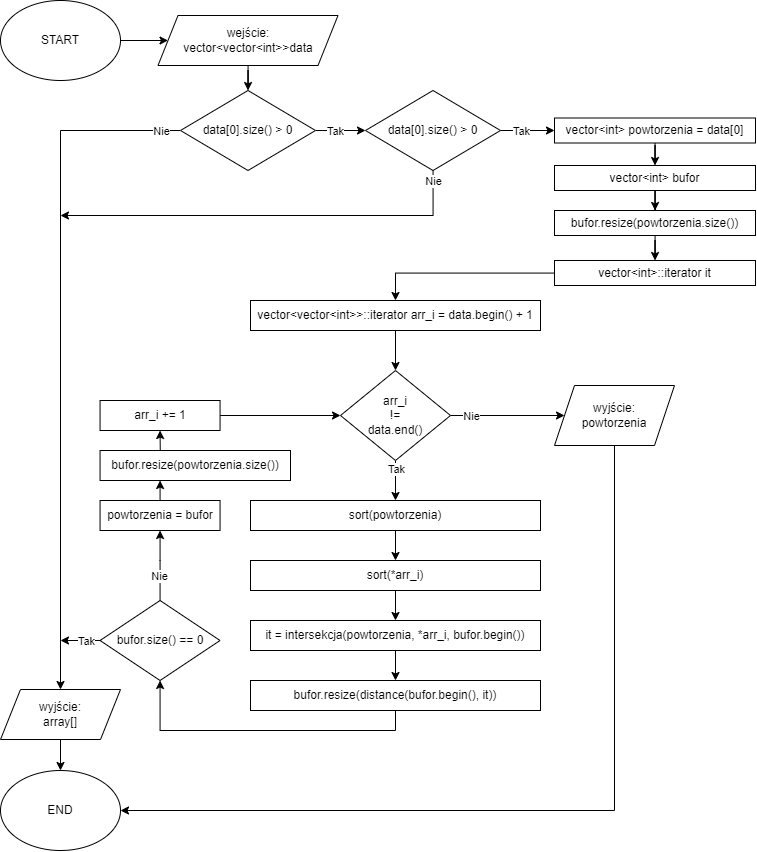

The diagram above was exported from draw.io. Its source (the exported page's mxGraphModel, read from the mxfile embedded in the PNG):
<mxGraphModel dx="1574" dy="1464" grid="1" gridSize="10" guides="1" tooltips="1" connect="1" arrows="1" fold="1" page="1" pageScale="1" pageWidth="827" pageHeight="1169" math="0" shadow="0">
  <root>
    <mxCell id="0" />
    <mxCell id="1" parent="0" />
    <mxCell id="pnEZvFSktnOX3axIGs_f-1" style="edgeStyle=orthogonalEdgeStyle;rounded=0;orthogonalLoop=1;jettySize=auto;html=1;" parent="1" source="pnEZvFSktnOX3axIGs_f-2" target="pnEZvFSktnOX3axIGs_f-5" edge="1">
      <mxGeometry relative="1" as="geometry" />
    </mxCell>
    <mxCell id="pnEZvFSktnOX3axIGs_f-2" value="START" style="ellipse;whiteSpace=wrap;html=1;" parent="1" vertex="1">
      <mxGeometry x="290" y="430" width="120" height="80" as="geometry" />
    </mxCell>
    <mxCell id="pnEZvFSktnOX3axIGs_f-3" value="END" style="ellipse;whiteSpace=wrap;html=1;" parent="1" vertex="1">
      <mxGeometry x="290" y="1200" width="120" height="80" as="geometry" />
    </mxCell>
    <mxCell id="pnEZvFSktnOX3axIGs_f-4" style="edgeStyle=orthogonalEdgeStyle;rounded=0;orthogonalLoop=1;jettySize=auto;html=1;entryX=0.5;entryY=0;entryDx=0;entryDy=0;" parent="1" source="pnEZvFSktnOX3axIGs_f-5" target="pnEZvFSktnOX3axIGs_f-73" edge="1">
      <mxGeometry relative="1" as="geometry">
        <mxPoint x="525.0190831908701" y="515.0107342948644" as="targetPoint" />
      </mxGeometry>
    </mxCell>
    <mxCell id="pnEZvFSktnOX3axIGs_f-5" value="wejście:&lt;br&gt;vector&amp;lt;vector&amp;lt;int&amp;gt;&amp;gt;data" style="shape=parallelogram;perimeter=parallelogramPerimeter;whiteSpace=wrap;html=1;fixedSize=1;" parent="1" vertex="1">
      <mxGeometry x="447.5" y="445" width="180" height="50" as="geometry" />
    </mxCell>
    <mxCell id="pnEZvFSktnOX3axIGs_f-6" style="edgeStyle=orthogonalEdgeStyle;rounded=0;orthogonalLoop=1;jettySize=auto;html=1;entryX=0.5;entryY=0;entryDx=0;entryDy=0;exitX=0;exitY=0.5;exitDx=0;exitDy=0;" parent="1" source="pnEZvFSktnOX3axIGs_f-73" target="pnEZvFSktnOX3axIGs_f-11" edge="1">
      <mxGeometry relative="1" as="geometry">
        <mxPoint x="445.02647397717556" y="350.01489161216125" as="sourcePoint" />
      </mxGeometry>
    </mxCell>
    <mxCell id="pnEZvFSktnOX3axIGs_f-7" value="Nie" style="edgeLabel;html=1;align=center;verticalAlign=middle;resizable=0;points=[];" parent="pnEZvFSktnOX3axIGs_f-6" vertex="1" connectable="0">
      <mxGeometry x="-0.8776" y="-1" relative="1" as="geometry">
        <mxPoint x="22" y="1" as="offset" />
      </mxGeometry>
    </mxCell>
    <mxCell id="pnEZvFSktnOX3axIGs_f-8" style="edgeStyle=orthogonalEdgeStyle;rounded=0;orthogonalLoop=1;jettySize=auto;html=1;entryX=0;entryY=0.5;entryDx=0;entryDy=0;exitX=1;exitY=0.5;exitDx=0;exitDy=0;" parent="1" source="pnEZvFSktnOX3axIGs_f-73" target="pnEZvFSktnOX3axIGs_f-72" edge="1">
      <mxGeometry relative="1" as="geometry">
        <mxPoint x="605" y="560" as="sourcePoint" />
      </mxGeometry>
    </mxCell>
    <mxCell id="pnEZvFSktnOX3axIGs_f-9" value="Tak" style="edgeLabel;html=1;align=center;verticalAlign=middle;resizable=0;points=[];" parent="pnEZvFSktnOX3axIGs_f-8" vertex="1" connectable="0">
      <mxGeometry x="-0.7689" relative="1" as="geometry">
        <mxPoint x="14" as="offset" />
      </mxGeometry>
    </mxCell>
    <mxCell id="pnEZvFSktnOX3axIGs_f-10" style="edgeStyle=orthogonalEdgeStyle;rounded=0;orthogonalLoop=1;jettySize=auto;html=1;" parent="1" source="pnEZvFSktnOX3axIGs_f-11" target="pnEZvFSktnOX3axIGs_f-3" edge="1">
      <mxGeometry relative="1" as="geometry" />
    </mxCell>
    <mxCell id="pnEZvFSktnOX3axIGs_f-11" value="wyjście:&lt;br&gt;array[]" style="shape=parallelogram;perimeter=parallelogramPerimeter;whiteSpace=wrap;html=1;fixedSize=1;" parent="1" vertex="1">
      <mxGeometry x="290" y="1119" width="120" height="50" as="geometry" />
    </mxCell>
    <mxCell id="pnEZvFSktnOX3axIGs_f-19" style="edgeStyle=orthogonalEdgeStyle;rounded=0;orthogonalLoop=1;jettySize=auto;html=1;" parent="1" source="pnEZvFSktnOX3axIGs_f-20" target="pnEZvFSktnOX3axIGs_f-26" edge="1">
      <mxGeometry relative="1" as="geometry" />
    </mxCell>
    <mxCell id="pnEZvFSktnOX3axIGs_f-20" value="vector&amp;lt;vector&amp;lt;int&amp;gt;&amp;gt;::iterator arr_i = data.begin() + 1" style="rounded=0;whiteSpace=wrap;html=1;" parent="1" vertex="1">
      <mxGeometry x="540" y="730" width="290" height="30" as="geometry" />
    </mxCell>
    <mxCell id="pnEZvFSktnOX3axIGs_f-21" style="edgeStyle=orthogonalEdgeStyle;rounded=0;orthogonalLoop=1;jettySize=auto;html=1;" parent="1" source="pnEZvFSktnOX3axIGs_f-26" target="pnEZvFSktnOX3axIGs_f-30" edge="1">
      <mxGeometry relative="1" as="geometry" />
    </mxCell>
    <mxCell id="pnEZvFSktnOX3axIGs_f-86" value="Tak" style="edgeLabel;html=1;align=center;verticalAlign=middle;resizable=0;points=[];" parent="pnEZvFSktnOX3axIGs_f-21" vertex="1" connectable="0">
      <mxGeometry x="-0.7717" relative="1" as="geometry">
        <mxPoint y="4" as="offset" />
      </mxGeometry>
    </mxCell>
    <mxCell id="pnEZvFSktnOX3axIGs_f-24" style="edgeStyle=orthogonalEdgeStyle;rounded=0;orthogonalLoop=1;jettySize=auto;html=1;entryX=0;entryY=0.5;entryDx=0;entryDy=0;" parent="1" source="pnEZvFSktnOX3axIGs_f-26" target="pnEZvFSktnOX3axIGs_f-59" edge="1">
      <mxGeometry relative="1" as="geometry" />
    </mxCell>
    <mxCell id="pnEZvFSktnOX3axIGs_f-25" value="Nie" style="edgeLabel;html=1;align=center;verticalAlign=middle;resizable=0;points=[];" parent="pnEZvFSktnOX3axIGs_f-24" vertex="1" connectable="0">
      <mxGeometry x="-0.8095" relative="1" as="geometry">
        <mxPoint x="9" as="offset" />
      </mxGeometry>
    </mxCell>
    <mxCell id="pnEZvFSktnOX3axIGs_f-26" value="arr_i&lt;br&gt;!=&lt;br&gt;data.end()" style="rhombus;whiteSpace=wrap;html=1;" parent="1" vertex="1">
      <mxGeometry x="630" y="800" width="110" height="90" as="geometry" />
    </mxCell>
    <mxCell id="pnEZvFSktnOX3axIGs_f-27" style="edgeStyle=orthogonalEdgeStyle;rounded=0;orthogonalLoop=1;jettySize=auto;html=1;entryX=0;entryY=0.5;entryDx=0;entryDy=0;" parent="1" source="pnEZvFSktnOX3axIGs_f-28" target="pnEZvFSktnOX3axIGs_f-26" edge="1">
      <mxGeometry relative="1" as="geometry" />
    </mxCell>
    <mxCell id="pnEZvFSktnOX3axIGs_f-28" value="arr_i += 1" style="rounded=0;whiteSpace=wrap;html=1;" parent="1" vertex="1">
      <mxGeometry x="389.56" y="830" width="120" height="30" as="geometry" />
    </mxCell>
    <mxCell id="pnEZvFSktnOX3axIGs_f-85" style="edgeStyle=orthogonalEdgeStyle;rounded=0;orthogonalLoop=1;jettySize=auto;html=1;entryX=0.5;entryY=0;entryDx=0;entryDy=0;" parent="1" source="pnEZvFSktnOX3axIGs_f-30" target="pnEZvFSktnOX3axIGs_f-83" edge="1">
      <mxGeometry relative="1" as="geometry" />
    </mxCell>
    <mxCell id="pnEZvFSktnOX3axIGs_f-30" value="sort(powtorzenia)" style="rounded=0;whiteSpace=wrap;html=1;" parent="1" vertex="1">
      <mxGeometry x="540" y="930" width="290" height="30" as="geometry" />
    </mxCell>
    <mxCell id="pnEZvFSktnOX3axIGs_f-49" style="edgeStyle=orthogonalEdgeStyle;rounded=0;orthogonalLoop=1;jettySize=auto;html=1;entryX=0.5;entryY=1;entryDx=0;entryDy=0;exitX=0.5;exitY=0;exitDx=0;exitDy=0;" parent="1" source="pnEZvFSktnOX3axIGs_f-53" target="pnEZvFSktnOX3axIGs_f-55" edge="1">
      <mxGeometry relative="1" as="geometry">
        <mxPoint x="459.56" y="929.9999999999998" as="targetPoint" />
        <Array as="points">
          <mxPoint x="449.56" y="990" />
          <mxPoint x="449.56" y="990" />
        </Array>
      </mxGeometry>
    </mxCell>
    <mxCell id="pnEZvFSktnOX3axIGs_f-50" value="Nie" style="edgeLabel;html=1;align=center;verticalAlign=middle;resizable=0;points=[];" parent="pnEZvFSktnOX3axIGs_f-49" vertex="1" connectable="0">
      <mxGeometry x="-0.3079" y="1" relative="1" as="geometry">
        <mxPoint as="offset" />
      </mxGeometry>
    </mxCell>
    <mxCell id="pnEZvFSktnOX3axIGs_f-51" style="edgeStyle=orthogonalEdgeStyle;rounded=0;orthogonalLoop=1;jettySize=auto;html=1;" parent="1" source="pnEZvFSktnOX3axIGs_f-53" edge="1">
      <mxGeometry relative="1" as="geometry">
        <mxPoint x="350" y="1070" as="targetPoint" />
      </mxGeometry>
    </mxCell>
    <mxCell id="pnEZvFSktnOX3axIGs_f-52" value="Tak" style="edgeLabel;html=1;align=center;verticalAlign=middle;resizable=0;points=[];" parent="pnEZvFSktnOX3axIGs_f-51" vertex="1" connectable="0">
      <mxGeometry x="-0.2785" relative="1" as="geometry">
        <mxPoint as="offset" />
      </mxGeometry>
    </mxCell>
    <mxCell id="pnEZvFSktnOX3axIGs_f-53" value="bufor.size() == 0" style="rhombus;whiteSpace=wrap;html=1;" parent="1" vertex="1">
      <mxGeometry x="389.56" y="1030" width="120" height="80" as="geometry" />
    </mxCell>
    <mxCell id="pnEZvFSktnOX3axIGs_f-93" style="edgeStyle=orthogonalEdgeStyle;rounded=0;orthogonalLoop=1;jettySize=auto;html=1;entryX=0.318;entryY=0.984;entryDx=0;entryDy=0;entryPerimeter=0;" parent="1" source="pnEZvFSktnOX3axIGs_f-55" target="pnEZvFSktnOX3axIGs_f-57" edge="1">
      <mxGeometry relative="1" as="geometry" />
    </mxCell>
    <mxCell id="pnEZvFSktnOX3axIGs_f-55" value="powtorzenia = bufor" style="rounded=0;whiteSpace=wrap;html=1;" parent="1" vertex="1">
      <mxGeometry x="389.56" y="930" width="120" height="30" as="geometry" />
    </mxCell>
    <mxCell id="pnEZvFSktnOX3axIGs_f-94" style="edgeStyle=orthogonalEdgeStyle;rounded=0;orthogonalLoop=1;jettySize=auto;html=1;entryX=0.5;entryY=1;entryDx=0;entryDy=0;exitX=0.316;exitY=0.002;exitDx=0;exitDy=0;exitPerimeter=0;" parent="1" source="pnEZvFSktnOX3axIGs_f-57" target="pnEZvFSktnOX3axIGs_f-28" edge="1">
      <mxGeometry relative="1" as="geometry" />
    </mxCell>
    <mxCell id="pnEZvFSktnOX3axIGs_f-57" value="bufor.resize(powtorzenia.size())" style="rounded=0;whiteSpace=wrap;html=1;" parent="1" vertex="1">
      <mxGeometry x="389.56" y="880" width="190.44" height="30" as="geometry" />
    </mxCell>
    <mxCell id="pnEZvFSktnOX3axIGs_f-58" style="edgeStyle=orthogonalEdgeStyle;rounded=0;orthogonalLoop=1;jettySize=auto;html=1;entryX=1;entryY=0.5;entryDx=0;entryDy=0;exitX=0.5;exitY=1;exitDx=0;exitDy=0;" parent="1" source="pnEZvFSktnOX3axIGs_f-59" target="pnEZvFSktnOX3axIGs_f-3" edge="1">
      <mxGeometry relative="1" as="geometry">
        <Array as="points">
          <mxPoint x="904" y="1240" />
        </Array>
      </mxGeometry>
    </mxCell>
    <mxCell id="pnEZvFSktnOX3axIGs_f-59" value="wyjście:&lt;br&gt;powtorzenia" style="shape=parallelogram;perimeter=parallelogramPerimeter;whiteSpace=wrap;html=1;fixedSize=1;" parent="1" vertex="1">
      <mxGeometry x="844" y="815" width="120" height="60" as="geometry" />
    </mxCell>
    <mxCell id="pnEZvFSktnOX3axIGs_f-60" style="edgeStyle=orthogonalEdgeStyle;rounded=0;orthogonalLoop=1;jettySize=auto;html=1;entryX=0.5;entryY=0;entryDx=0;entryDy=0;" parent="1" source="pnEZvFSktnOX3axIGs_f-61" target="pnEZvFSktnOX3axIGs_f-63" edge="1">
      <mxGeometry relative="1" as="geometry" />
    </mxCell>
    <mxCell id="pnEZvFSktnOX3axIGs_f-61" value="vector&amp;lt;int&amp;gt; powtorzenia = data[0]" style="rounded=0;whiteSpace=wrap;html=1;" parent="1" vertex="1">
      <mxGeometry x="844" y="547.5" width="201" height="25" as="geometry" />
    </mxCell>
    <mxCell id="pnEZvFSktnOX3axIGs_f-76" style="edgeStyle=orthogonalEdgeStyle;rounded=0;orthogonalLoop=1;jettySize=auto;html=1;" parent="1" source="pnEZvFSktnOX3axIGs_f-63" target="pnEZvFSktnOX3axIGs_f-75" edge="1">
      <mxGeometry relative="1" as="geometry" />
    </mxCell>
    <mxCell id="pnEZvFSktnOX3axIGs_f-63" value="vector&amp;lt;int&amp;gt; bufor" style="rounded=0;whiteSpace=wrap;html=1;" parent="1" vertex="1">
      <mxGeometry x="844" y="595" width="201" height="25" as="geometry" />
    </mxCell>
    <mxCell id="pnEZvFSktnOX3axIGs_f-82" style="edgeStyle=orthogonalEdgeStyle;rounded=0;orthogonalLoop=1;jettySize=auto;html=1;" parent="1" source="pnEZvFSktnOX3axIGs_f-65" target="pnEZvFSktnOX3axIGs_f-20" edge="1">
      <mxGeometry relative="1" as="geometry" />
    </mxCell>
    <mxCell id="pnEZvFSktnOX3axIGs_f-65" value="vector&amp;lt;int&amp;gt;::iterator it" style="rounded=0;whiteSpace=wrap;html=1;" parent="1" vertex="1">
      <mxGeometry x="844" y="690" width="201" height="25" as="geometry" />
    </mxCell>
    <mxCell id="pnEZvFSktnOX3axIGs_f-68" style="edgeStyle=orthogonalEdgeStyle;rounded=0;orthogonalLoop=1;jettySize=auto;html=1;entryX=0;entryY=0.5;entryDx=0;entryDy=0;" parent="1" source="pnEZvFSktnOX3axIGs_f-72" target="pnEZvFSktnOX3axIGs_f-61" edge="1">
      <mxGeometry relative="1" as="geometry" />
    </mxCell>
    <mxCell id="pnEZvFSktnOX3axIGs_f-69" value="Tak" style="edgeLabel;html=1;align=center;verticalAlign=middle;resizable=0;points=[];" parent="pnEZvFSktnOX3axIGs_f-68" vertex="1" connectable="0">
      <mxGeometry x="-0.6311" relative="1" as="geometry">
        <mxPoint x="10" as="offset" />
      </mxGeometry>
    </mxCell>
    <mxCell id="pnEZvFSktnOX3axIGs_f-70" style="edgeStyle=orthogonalEdgeStyle;rounded=0;orthogonalLoop=1;jettySize=auto;html=1;" parent="1" source="pnEZvFSktnOX3axIGs_f-72" edge="1">
      <mxGeometry relative="1" as="geometry">
        <mxPoint x="350" y="645" as="targetPoint" />
        <Array as="points">
          <mxPoint x="723" y="645" />
        </Array>
      </mxGeometry>
    </mxCell>
    <mxCell id="pnEZvFSktnOX3axIGs_f-71" value="Nie" style="edgeLabel;html=1;align=center;verticalAlign=middle;resizable=0;points=[];" parent="pnEZvFSktnOX3axIGs_f-70" vertex="1" connectable="0">
      <mxGeometry x="-0.9517" relative="1" as="geometry">
        <mxPoint as="offset" />
      </mxGeometry>
    </mxCell>
    <mxCell id="pnEZvFSktnOX3axIGs_f-72" value="data[0].size() &amp;gt; 0" style="rhombus;whiteSpace=wrap;html=1;" parent="1" vertex="1">
      <mxGeometry x="655" y="520" width="135" height="80" as="geometry" />
    </mxCell>
    <mxCell id="pnEZvFSktnOX3axIGs_f-73" value="data[0].size() &amp;gt; 0" style="rhombus;whiteSpace=wrap;html=1;" parent="1" vertex="1">
      <mxGeometry x="470" y="520" width="135" height="80" as="geometry" />
    </mxCell>
    <mxCell id="pnEZvFSktnOX3axIGs_f-77" style="edgeStyle=orthogonalEdgeStyle;rounded=0;orthogonalLoop=1;jettySize=auto;html=1;entryX=0.5;entryY=0;entryDx=0;entryDy=0;" parent="1" source="pnEZvFSktnOX3axIGs_f-75" target="pnEZvFSktnOX3axIGs_f-65" edge="1">
      <mxGeometry relative="1" as="geometry" />
    </mxCell>
    <mxCell id="pnEZvFSktnOX3axIGs_f-75" value="bufor.resize(powtorzenia.size())" style="rounded=0;whiteSpace=wrap;html=1;" parent="1" vertex="1">
      <mxGeometry x="844" y="640" width="201" height="25" as="geometry" />
    </mxCell>
    <mxCell id="pnEZvFSktnOX3axIGs_f-88" style="edgeStyle=orthogonalEdgeStyle;rounded=0;orthogonalLoop=1;jettySize=auto;html=1;" parent="1" source="pnEZvFSktnOX3axIGs_f-83" target="pnEZvFSktnOX3axIGs_f-87" edge="1">
      <mxGeometry relative="1" as="geometry" />
    </mxCell>
    <mxCell id="pnEZvFSktnOX3axIGs_f-83" value="sort(*arr_i)" style="rounded=0;whiteSpace=wrap;html=1;" parent="1" vertex="1">
      <mxGeometry x="540" y="990" width="290" height="30" as="geometry" />
    </mxCell>
    <mxCell id="pnEZvFSktnOX3axIGs_f-91" style="edgeStyle=orthogonalEdgeStyle;rounded=0;orthogonalLoop=1;jettySize=auto;html=1;entryX=0.5;entryY=0;entryDx=0;entryDy=0;" parent="1" source="pnEZvFSktnOX3axIGs_f-87" target="pnEZvFSktnOX3axIGs_f-90" edge="1">
      <mxGeometry relative="1" as="geometry" />
    </mxCell>
    <mxCell id="pnEZvFSktnOX3axIGs_f-87" value="it = intersekcja(powtorzenia, *arr_i, bufor.begin())" style="rounded=0;whiteSpace=wrap;html=1;" parent="1" vertex="1">
      <mxGeometry x="540" y="1050" width="290" height="30" as="geometry" />
    </mxCell>
    <mxCell id="pnEZvFSktnOX3axIGs_f-92" style="edgeStyle=orthogonalEdgeStyle;rounded=0;orthogonalLoop=1;jettySize=auto;html=1;entryX=0.5;entryY=1;entryDx=0;entryDy=0;" parent="1" source="pnEZvFSktnOX3axIGs_f-90" target="pnEZvFSktnOX3axIGs_f-53" edge="1">
      <mxGeometry relative="1" as="geometry">
        <Array as="points">
          <mxPoint x="685" y="1160" />
          <mxPoint x="450" y="1160" />
        </Array>
      </mxGeometry>
    </mxCell>
    <mxCell id="pnEZvFSktnOX3axIGs_f-90" value="bufor.resize(distance(bufor.begin(), it))" style="rounded=0;whiteSpace=wrap;html=1;" parent="1" vertex="1">
      <mxGeometry x="540" y="1110" width="290" height="30" as="geometry" />
    </mxCell>
  </root>
</mxGraphModel>